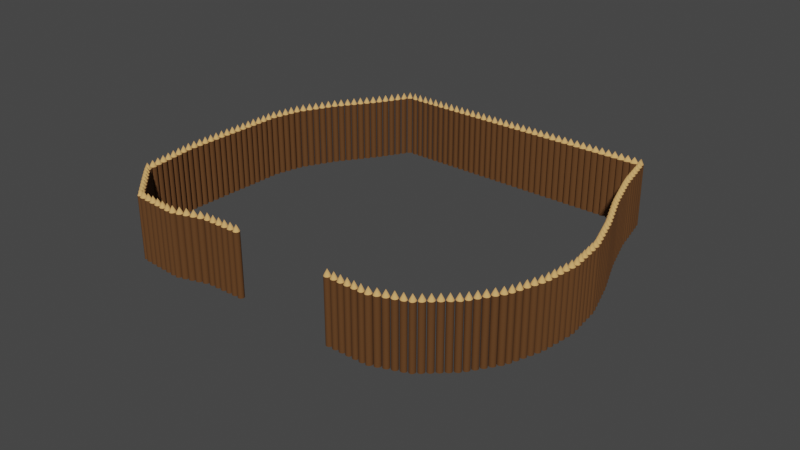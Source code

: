 # Source: Shelter.blend  (saved by Blender 3.6.11; exported with 4.5.12 LTS)
import bpy
from mathutils import Matrix  # noqa: F401  (used for matrix-valued properties, if any)

bpy.ops.wm.read_factory_settings(use_empty=True)
scene = bpy.context.scene
scene.name = 'Scene'

# ---- collections
col_hidden = bpy.data.collections.new('Hidden'); scene.collection.children.link(col_hidden)
col_output = bpy.data.collections.new('Output'); scene.collection.children.link(col_output)

# ---- materials (node trees are filled in below, after node groups)
mat_wood_skin = bpy.data.materials.new('Wood Skin')
mat_wood_core = bpy.data.materials.new('Wood Core')

# ---- node groups
ng_auto_smooth = bpy.data.node_groups.new('Auto Smooth', 'GeometryNodeTree')
_s = ng_auto_smooth.interface.new_socket(name='Geometry', in_out='OUTPUT', socket_type='NodeSocketGeometry')
_s = ng_auto_smooth.interface.new_socket(name='Geometry', in_out='INPUT', socket_type='NodeSocketGeometry')
_s = ng_auto_smooth.interface.new_socket(name='Angle', in_out='INPUT', socket_type='NodeSocketFloat')
_s.subtype = 'ANGLE'
_s.min_value = 0.0
_s.max_value = 3.142
ng_auto_smooth.is_modifier = True
_N = ng_auto_smooth.nodes; _L = ng_auto_smooth.links
n0 = _N.new('NodeGroupOutput'); n0.name = 'Group Output'; n0.location = (480, -100)
n1 = _N.new('NodeGroupInput'); n1.name = 'Group Input'; n1.location = (-420, -300)
n2 = _N.new('NodeGroupInput'); n2.name = 'Group Input.001'; n2.location = (-60, -100)
n3 = _N.new('GeometryNodeSetShadeSmooth'); n3.name = 'Set Shade Smooth'; n3.location = (120, -100)
n3.domain = 'EDGE'
n4 = _N.new('GeometryNodeSetShadeSmooth'); n4.name = 'Set Shade Smooth.001'; n4.location = (300, -100)
n5 = _N.new('GeometryNodeInputMeshEdgeAngle'); n5.name = 'Edge Angle'; n5.location = (-420, -220)
n6 = _N.new('GeometryNodeInputEdgeSmooth'); n6.name = 'Is Edge Smooth'; n6.location = (-60, -160)
n7 = _N.new('GeometryNodeInputShadeSmooth'); n7.name = 'Is Face Smooth'; n7.location = (-240, -340)
n8 = _N.new('FunctionNodeBooleanMath'); n8.name = 'Boolean Math'; n8.location = (-60, -220)
n9 = _N.new('FunctionNodeCompare'); n9.name = 'Compare'; n9.location = (-240, -180)
n9.operation = 'LESS_EQUAL'
_L.new(n5.outputs[0], n9.inputs[0])
_L.new(n4.outputs[0], n0.inputs[0])
_L.new(n1.outputs[1], n9.inputs[1])
_L.new(n9.outputs[0], n8.inputs[0])
_L.new(n7.outputs[0], n8.inputs[1])
_L.new(n2.outputs[0], n3.inputs[0])
_L.new(n6.outputs[0], n3.inputs[1])
_L.new(n3.outputs[0], n4.inputs[0])
_L.new(n8.outputs[0], n3.inputs[2])
n0.is_active_output = True

# ---- material node trees
mat_wood_skin.use_nodes = True; mat_wood_skin.node_tree.nodes.clear()
_N = mat_wood_skin.node_tree.nodes; _L = mat_wood_skin.node_tree.links
n0 = _N.new('ShaderNodeBsdfPrincipled'); n0.name = 'Principled BSDF'; n0.location = (10, 300)
n0.distribution = 'GGX'
n0.subsurface_method = 'RANDOM_WALK_SKIN'
n0.inputs[0].default_value = (0.1091, 0.04298, 0.01007, 1.0)
n0.inputs[2].default_value = 0.8836
n0.inputs[3].default_value = 1.45
n0.inputs[13].default_value = 0.4245
n0.inputs[27].default_value = (0.0, 0.0, 0.0, 1.0)
n0.inputs[28].default_value = 1.0
n1 = _N.new('ShaderNodeOutputMaterial'); n1.name = 'Material Output'; n1.location = (300, 300)
_L.new(n0.outputs[0], n1.inputs[0])
n1.is_active_output = True
mat_wood_core.use_nodes = True; mat_wood_core.node_tree.nodes.clear()
_N = mat_wood_core.node_tree.nodes; _L = mat_wood_core.node_tree.links
n0 = _N.new('ShaderNodeBsdfPrincipled'); n0.name = 'Principled BSDF'; n0.location = (10, 300)
n0.distribution = 'GGX'
n0.subsurface_method = 'RANDOM_WALK_SKIN'
n0.inputs[0].default_value = (0.7312, 0.4018, 0.1345, 1.0)
n0.inputs[2].default_value = 0.9277
n0.inputs[3].default_value = 1.45
n0.inputs[13].default_value = 0.6132
n0.inputs[27].default_value = (0.0, 0.0, 0.0, 1.0)
n0.inputs[28].default_value = 1.0
n1 = _N.new('ShaderNodeOutputMaterial'); n1.name = 'Material Output'; n1.location = (300, 300)
_L.new(n0.outputs[0], n1.inputs[0])
n1.is_active_output = True

# ---- world
world_world = bpy.data.worlds.new('World'); scene.world = world_world
world_world.use_nodes = True; world_world.node_tree.nodes.clear()
_N = world_world.node_tree.nodes; _L = world_world.node_tree.links
n0 = _N.new('ShaderNodeOutputWorld'); n0.name = 'World Output'; n0.location = (300, 300)
n1 = _N.new('ShaderNodeBackground'); n1.name = 'Background'; n1.location = (10, 300)
n1.inputs[0].default_value = (0.05088, 0.05088, 0.05088, 1.0)
_L.new(n1.outputs[0], n0.inputs[0])
n0.is_active_output = True
world_world.color = (0.05088, 0.05088, 0.05088)
world_world.use_sun_shadow = False
world_world.sun_shadow_jitter_overblur = 0.0

# ---- meshes
me_log = bpy.data.meshes.new('Log')
me_log.from_pydata([(0.0, 1.0, -1.0), (0.1951, 0.9808, 1.0), (0.1951, 0.9808, -1.0), (0.3827, 0.9239, 1.0), (0.5556, 0.8315, 1.0), (0.3827, 0.9239, -1.0), (0.7071, 0.7071, 1.0), (0.8315, 0.5556, 1.0), (0.5556, 0.8315, -1.0), (0.9239, 0.3827, 1.0), (0.9808, 0.1951, 1.0), (0.7071, 0.7071, -1.0), (1.0, 0.0, 1.0), (0.9808, -0.1951, 1.0), (0.8315, 0.5556, -1.0), (0.9239, -0.3827, 1.0), (0.8315, -0.5556, 1.0), (0.9239, 0.3827, -1.0), (0.7071, -0.7071, 1.0), (0.5556, -0.8315, 1.0), (0.9808, 0.1951, -1.0), (0.3827, -0.9239, 1.0), (0.1951, -0.9808, 1.0), (1.0, 0.0, -1.0), (0.0, -1.0, 1.0), (-0.1951, -0.9808, 1.0), (0.9808, -0.1951, -1.0), (-0.3827, -0.9239, 1.0), (-0.5556, -0.8315, 1.0), (0.9239, -0.3827, -1.0), (-0.7071, -0.7071, 1.0), (-0.8315, -0.5556, 1.0), (0.8315, -0.5556, -1.0), (-0.9239, -0.3827, 1.0), (-0.9808, -0.1951, 1.0), (0.7071, -0.7071, -1.0), (-0.9808, 0.1951, 1.0), (0.5556, -0.8315, -1.0), (-0.9239, 0.3827, 1.0), (-0.8315, 0.5556, 1.0), (-0.7071, 0.7071, 1.0), (0.3827, -0.9239, -1.0), (-0.5556, 0.8315, 1.0), (-0.3827, 0.9239, 1.0), (0.1951, -0.9808, -1.0), (-0.1951, 0.9808, 1.0), (0.0, -1.0, -1.0), (0.0, 0.0, 1.2), (-0.1951, -0.9808, -1.0), (-0.3827, -0.9239, -1.0), (-0.5556, -0.8315, -1.0), (-0.7071, -0.7071, -1.0), (-0.8315, -0.5556, -1.0), (-0.9239, -0.3827, -1.0), (-0.9808, -0.1951, -1.0), (-1.0, 0.0, -1.0), (-1.0, 0.0, 1.0), (-0.9808, 0.1951, -1.0), (-0.9239, 0.3827, -1.0), (-0.8315, 0.5556, -1.0), (-0.7071, 0.7071, -1.0), (-0.5556, 0.8315, -1.0), (-0.3827, 0.9239, -1.0), (-0.1951, 0.9808, -1.0), (0.0, 1.0, 1.0)], [], [(2, 0, 64, 1), (5, 2, 1, 3), (8, 5, 3, 4), (11, 8, 4, 6), (7, 14, 11, 6), (9, 17, 14, 7), (10, 20, 17, 9), (12, 23, 20, 10), (13, 26, 23, 12), (15, 29, 26, 13), (16, 32, 29, 15), (18, 35, 32, 16), (19, 37, 35, 18), (21, 41, 37, 19), (22, 44, 41, 21), (24, 46, 44, 22), (25, 48, 46, 24), (27, 49, 48, 25), (28, 50, 49, 27), (30, 51, 50, 28), (52, 51, 30, 31), (53, 52, 31, 33), (54, 53, 33, 34), (55, 54, 34, 56), (57, 55, 56, 36), (58, 57, 36, 38), (59, 58, 38, 39), (60, 59, 39, 40), (61, 60, 40, 42), (62, 61, 42, 43), (63, 62, 43, 45), (0, 63, 45, 64), (63, 0, 2, 5, 8, 11, 14, 17, 20, 23, 26, 29, 32, 35, 37, 41, 44, 46, 48, 49, 50, 51, 52, 53, 54, 55, 57, 58, 59, 60, 61, 62), (64, 47, 1), (1, 47, 3), (3, 47, 4), (4, 47, 6), (6, 47, 7), (7, 47, 9), (9, 47, 10), (10, 47, 12), (12, 47, 13), (13, 47, 15), (15, 47, 16), (16, 47, 18), (18, 47, 19), (19, 47, 21), (21, 47, 22), (22, 47, 24), (24, 47, 25), (25, 47, 27), (27, 47, 28), (28, 47, 30), (30, 47, 31), (31, 47, 33), (33, 47, 34), (34, 47, 56), (56, 47, 36), (36, 47, 38), (38, 47, 39), (39, 47, 40), (40, 47, 42), (42, 47, 43), (43, 47, 45), (45, 47, 64)])
me_log.polygons.foreach_set('use_smooth', [True] * 65)
me_log.polygons.foreach_set('material_index', [0, 0, 0, 0, 0, 0, 0, 0, 0, 0, 0, 0, 0, 0, 0, 0, 0, 0, 0, 0, 0, 0, 0, 0, 0, 0, 0, 0, 0, 0, 0, 0, 0, 1, 1, 1, 1, 1, 1, 1, 1, 1, 1, 1, 1, 1, 1, 1, 1, 1, 1, 1, 1, 1, 1, 1, 1, 1, 1, 1, 1, 1, 1, 1, 1])
_uv = me_log.uv_layers.new(name='UV贴图')
_uv.uv.foreach_set('vector', [0.9688, 0.5, 1.0, 0.5, 1.0, 1.0, 0.9688, 1.0, 0.9375, 0.5, 0.9688, 0.5, 0.9688, 1.0, 0.9375, 1.0, 0.9062, 0.5, 0.9375, 0.5, 0.9375, 1.0, 0.9062, 1.0, 0.875, 0.5, 0.9062, 0.5, 0.9062, 1.0, 0.875, 1.0, 0.8438, 1.0, 0.8438, 0.5, 0.875, 0.5, 0.875, 1.0, 0.8125, 1.0, 0.8125, 0.5, 0.8438, 0.5, 0.8438, 1.0, 0.7812, 1.0, 0.7812, 0.5, 0.8125, 0.5, 0.8125, 1.0, 0.75, 1.0, 0.75, 0.5, 0.7812, 0.5, 0.7812, 1.0, 0.7188, 1.0, 0.7188, 0.5, 0.75, 0.5, 0.75, 1.0, 0.6875, 1.0, 0.6875, 0.5, 0.7188, 0.5, 0.7188, 1.0, 0.6562, 1.0, 0.6562, 0.5, 0.6875, 0.5, 0.6875, 1.0, 0.625, 1.0, 0.625, 0.5, 0.6562, 0.5, 0.6562, 1.0, 0.5938, 1.0, 0.5938, 0.5, 0.625, 0.5, 0.625, 1.0, 0.5625, 1.0, 0.5625, 0.5, 0.5938, 0.5, 0.5938, 1.0, 0.5312, 1.0, 0.5312, 0.5, 0.5625, 0.5, 0.5625, 1.0, 0.5, 1.0, 0.5, 0.5, 0.5312, 0.5, 0.5312, 1.0, 0.4688, 1.0, 0.4688, 0.5, 0.5, 0.5, 0.5, 1.0, 0.4375, 1.0, 0.4375, 0.5, 0.4688, 0.5, 0.4688, 1.0, 0.4062, 1.0, 0.4062, 0.5, 0.4375, 0.5, 0.4375, 1.0, 0.375, 1.0, 0.375, 0.5, 0.4062, 0.5, 0.4062, 1.0, 0.3438, 0.5, 0.375, 0.5, 0.375, 1.0, 0.3438, 1.0, 0.3125, 0.5, 0.3438, 0.5, 0.3438, 1.0, 0.3125, 1.0, 0.2812, 0.5, 0.3125, 0.5, 0.3125, 1.0, 0.2812, 1.0, 0.25, 0.5, 0.2812, 0.5, 0.2812, 1.0, 0.25, 1.0, 0.2188, 0.5, 0.25, 0.5, 0.25, 1.0, 0.2188, 1.0, 0.1875, 0.5, 0.2188, 0.5, 0.2188, 1.0, 0.1875, 1.0, 0.1562, 0.5, 0.1875, 0.5, 0.1875, 1.0, 0.1562, 1.0, 0.125, 0.5, 0.1562, 0.5, 0.1562, 1.0, 0.125, 1.0, 0.09375, 0.5, 0.125, 0.5, 0.125, 1.0, 0.09375, 1.0, 0.0625, 0.5, 0.09375, 0.5, 0.09375, 1.0, 0.0625, 1.0, 0.03125, 0.5, 0.0625, 0.5, 0.0625, 1.0, 0.03125, 1.0, 0.0, 0.5, 0.03125, 0.5, 0.03125, 1.0, 0.0, 1.0, 0.7032, 0.4854, 0.75, 0.49, 0.7968, 0.4854, 0.8418, 0.4717, 0.8833, 0.4496, 0.9197, 0.4197, 0.9496, 0.3833, 0.9717, 0.3418, 0.9854, 0.2968, 0.99, 0.25, 0.9854, 0.2032, 0.9717, 0.1582, 0.9496, 0.1167, 0.9197, 0.08029, 0.8833, 0.05045, 0.8418, 0.02827, 0.7968, 0.01461, 0.75, 0.01, 0.7032, 0.01461, 0.6582, 0.02827, 0.6167, 0.05045, 0.5803, 0.08029, 0.5504, 0.1167, 0.5283, 0.1582, 0.5146, 0.2032, 0.51, 0.25, 0.5146, 0.2968, 0.5283, 0.3418, 0.5504, 0.3833, 0.5803, 0.4197, 0.6167, 0.4496, 0.6582, 0.4717, 0.25, 0.49, 0.25, 0.25, 0.2968, 0.4854, 0.2968, 0.4854, 0.25, 0.25, 0.3418, 0.4717, 0.3418, 0.4717, 0.25, 0.25, 0.3833, 0.4496, 0.3833, 0.4496, 0.25, 0.25, 0.4197, 0.4197, 0.4197, 0.4197, 0.25, 0.25, 0.4496, 0.3833, 0.4496, 0.3833, 0.25, 0.25, 0.4717, 0.3418, 0.4717, 0.3418, 0.25, 0.25, 0.4854, 0.2968, 0.4854, 0.2968, 0.25, 0.25, 0.49, 0.25, 0.49, 0.25, 0.25, 0.25, 0.4854, 0.2032, 0.4854, 0.2032, 0.25, 0.25, 0.4717, 0.1582, 0.4717, 0.1582, 0.25, 0.25, 0.4496, 0.1167, 0.4496, 0.1167, 0.25, 0.25, 0.4197, 0.08029, 0.4197, 0.08029, 0.25, 0.25, 0.3833, 0.05045, 0.3833, 0.05045, 0.25, 0.25, 0.3418, 0.02827, 0.3418, 0.02827, 0.25, 0.25, 0.2968, 0.01461, 0.2968, 0.01461, 0.25, 0.25, 0.25, 0.01, 0.25, 0.01, 0.25, 0.25, 0.2032, 0.01461, 0.2032, 0.01461, 0.25, 0.25, 0.1582, 0.02827, 0.1582, 0.02827, 0.25, 0.25, 0.1167, 0.05045, 0.1167, 0.05045, 0.25, 0.25, 0.08029, 0.08029, 0.08029, 0.08029, 0.25, 0.25, 0.05045, 0.1167, 0.05045, 0.1167, 0.25, 0.25, 0.02827, 0.1582, 0.02827, 0.1582, 0.25, 0.25, 0.01461, 0.2032, 0.01461, 0.2032, 0.25, 0.25, 0.01, 0.25, 0.01, 0.25, 0.25, 0.25, 0.01461, 0.2968, 0.01461, 0.2968, 0.25, 0.25, 0.02827, 0.3418, 0.02827, 0.3418, 0.25, 0.25, 0.05045, 0.3833, 0.05045, 0.3833, 0.25, 0.25, 0.08029, 0.4197, 0.08029, 0.4197, 0.25, 0.25, 0.1167, 0.4496, 0.1167, 0.4496, 0.25, 0.25, 0.1582, 0.4717, 0.1582, 0.4717, 0.25, 0.25, 0.2032, 0.4854, 0.2032, 0.4854, 0.25, 0.25, 0.25, 0.49])
me_log.materials.append(mat_wood_skin)
me_log.materials.append(mat_wood_core)
me_log.update()

# ---- curves / text
cu_fence_path = bpy.data.curves.new('Fence Path', 'CURVE')
cu_fence_path.dimensions = '3D'
_sp = cu_fence_path.splines.new('POLY'); _sp.points.add(24)
_sp.points.foreach_set('co', [-1.25, -5.613, 0.0, 0.0, -2.418, -5.635, 0.0, 0.0, -3.424, -5.952, 0.0, 0.0, -4.875, -5.853, 0.0, 0.0, -6.164, -4.588, 0.0, 0.0, -6.387, -2.822, 0.0, 0.0, -6.358, -1.436, 0.0, 0.0, -6.321, -0.3688, 0.0, 0.0, -6.299, 0.62, 0.0, 0.0, -6.051, 1.608, 0.0, 0.0, -5.484, 2.675, 0.0, 0.0, -4.666, 3.831, 0.0, 0.0, -3.996, 4.929, 0.0, 0.0, 4.793, 4.921, 0.0, 0.0, 5.081, 3.528, 0.0, 0.0, 5.484, 2.265, 0.0, 0.0, 5.98, 1.018, 0.0, 0.0, 6.381, -0.2559, 0.0, 0.0, 6.519, -1.483, 0.0, 0.0, 6.374, -2.624, 0.0, 0.0, 6.009, -3.677, 0.0, 0.0, 5.385, -4.608, 0.0, 0.0, 4.503, -5.41, 0.0, 0.0, 3.461, -5.815, 0.0, 0.0, 2.169, -5.806, 0.0, 0.0])
_sp.order_v = 0
_sp.resolution_v = 0
_sp.use_endpoint_u = True
_sp.use_smooth = False
cu_fence_path.fill_mode = 'FULL'

# ---- objects
ob_fence_path = bpy.data.objects.new('Fence Path', cu_fence_path)
ob_log = bpy.data.objects.new('Log', me_log)
ob_fence = bpy.data.objects.new('Fence', me_log)

# ---- transforms, parenting, visibility, modifiers, constraints
ob_fence_path.location = (0.0, 0.0, 0.0)
ob_log.location = (0.0, 0.0, 1.0)
ob_log.scale = (0.1, 0.1, 1.0)
_m = ob_log.modifiers.new('Decimate', 'DECIMATE')
_m.ratio = 0.6
_m.use_symmetry = True
_m.symmetry_axis = 'Y'
_m = ob_log.modifiers.new('Auto Smooth', 'NODES')
_m.node_group = ng_auto_smooth
_gi = [s.identifier for s in ng_auto_smooth.interface.items_tree if s.item_type == 'SOCKET' and s.in_out == 'INPUT']
_m[_gi[1]] = 0.5236  # Angle
ob_fence.location = (0.0, 0.0, 1.0)
ob_fence.scale = (0.1, 0.1, 1.0)
_m = ob_fence.modifiers.new('Decimate', 'DECIMATE')
_m.ratio = 0.6
_m.use_symmetry = True
_m.symmetry_axis = 'Y'
_m = ob_fence.modifiers.new('Array', 'ARRAY')
_m.count = 174
_m.curve = ob_fence_path
_m.use_constant_offset = True
_m.constant_offset_displace = (0.2, 0.0, 0.0)
_m = ob_fence.modifiers.new('Curve', 'CURVE')
_m.object = ob_fence_path
_m = ob_fence.modifiers.new('Auto Smooth', 'NODES')
_m.node_group = ng_auto_smooth
_gi = [s.identifier for s in ng_auto_smooth.interface.items_tree if s.item_type == 'SOCKET' and s.in_out == 'INPUT']
_m[_gi[1]] = 0.5236  # Angle

# ---- collection membership
col_hidden.objects.link(ob_fence_path)
col_hidden.objects.link(ob_log)
col_output.objects.link(ob_fence)
def _layer_coll(name, lc=None):
    lc = lc or bpy.context.view_layer.layer_collection
    for c in lc.children:
        if c.name == name: return c
        r = _layer_coll(name, c)
        if r: return r
_layer_coll('Hidden').exclude = True

# ---- scene / render settings (as saved in the file)
scene.frame_start = 1; scene.frame_end = 250; scene.frame_set(1)
scene.render.engine = 'CYCLES'
scene.cycles.sampling_pattern = 'TABULATED_SOBOL'
scene.cycles.bake_type = 'DIFFUSE'
scene.view_settings.view_transform = 'Filmic'
bpy.context.view_layer.update()

# ---- added for rendering (the .blend has no active camera and no usable light): camera, sun
cam_auto = bpy.data.cameras.new('AutoCamera')
cam_auto.lens = 50.0
cam_auto.sensor_width = 36.0
cam_auto.clip_end = 1000.0
ob_auto_camera = bpy.data.objects.new('AutoCamera', cam_auto)
scene.collection.objects.link(ob_auto_camera)
ob_auto_camera.location = (18.5327, -22.6715, 15.3733)
ob_auto_camera.rotation_euler = (1.09748, -7.21219e-08, 0.694738)
scene.camera = ob_auto_camera
light_auto_sun = bpy.data.lights.new('AutoSun', 'SUN')
light_auto_sun.energy = 3.0
light_auto_sun.angle = 0.0523599
ob_auto_sun = bpy.data.objects.new('AutoSun', light_auto_sun)
scene.collection.objects.link(ob_auto_sun)
ob_auto_sun.rotation_euler = (0.872665, 0.174533, 0.523599)
bpy.context.view_layer.update()
